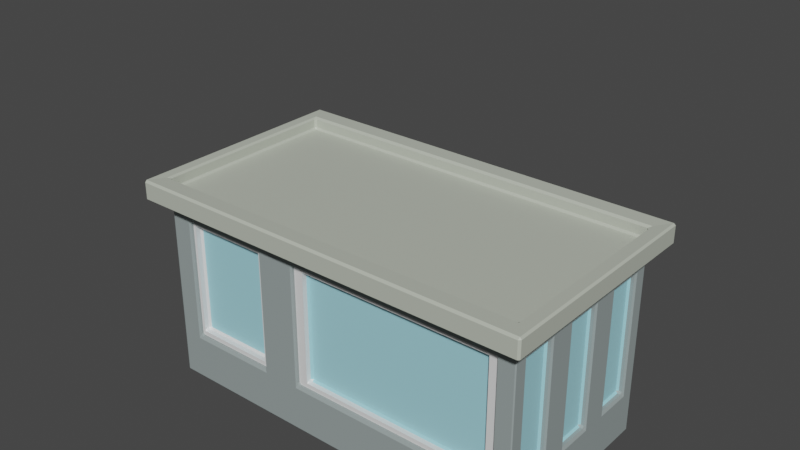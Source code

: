 # Source: Bodega1_mid_top_gray.blend  (saved by Blender 3.5.10; exported with 4.5.12 LTS)
import bpy
from mathutils import Matrix  # noqa: F401  (used for matrix-valued properties, if any)

bpy.ops.wm.read_factory_settings(use_empty=True)
scene = bpy.context.scene
scene.name = 'Scene'

# ---- collections
col_collection = bpy.data.collections.new('Collection'); scene.collection.children.link(col_collection)

# ---- materials (node trees are filled in below, after node groups)
mat_wood_002 = bpy.data.materials.new('Wood.002')
mat_wood_002.use_transparent_shadow = False
mat_white_001 = bpy.data.materials.new('White.001')
mat_white_001.use_transparent_shadow = False
mat_material_004 = bpy.data.materials.new('Material.004')
mat_material_004.use_transparent_shadow = False
mat_yellow = bpy.data.materials.new('Yellow')
mat_yellow.use_transparent_shadow = False
mat_green_002 = bpy.data.materials.new('Green.002')
mat_green_002.use_transparent_shadow = False
mat_bodega_shop_001 = bpy.data.materials.new('Bodega Shop.001')
mat_bodega_shop_001.use_transparent_shadow = False
mat_bodega_roof_001 = bpy.data.materials.new('Bodega Roof.001')
mat_bodega_roof_001.use_transparent_shadow = False
mat_glass_001 = bpy.data.materials.new('Glass.001')
mat_glass_001.use_transparent_shadow = False

# ---- material node trees
mat_wood_002.use_nodes = True; mat_wood_002.node_tree.nodes.clear()
_N = mat_wood_002.node_tree.nodes; _L = mat_wood_002.node_tree.links
n0 = _N.new('ShaderNodeBsdfPrincipled'); n0.name = 'Principled BSDF'; n0.location = (10, 300)
n0.distribution = 'GGX'
n0.subsurface_method = 'RANDOM_WALK_SKIN'
n0.inputs[0].default_value = (0.4412, 0.19, 0.05245, 1.0)
n0.inputs[3].default_value = 1.45
n0.inputs[27].default_value = (0.0, 0.0, 0.0, 1.0)
n0.inputs[28].default_value = 1.0
n1 = _N.new('ShaderNodeOutputMaterial'); n1.name = 'Material Output'; n1.location = (300, 300)
_L.new(n0.outputs[0], n1.inputs[0])
n1.is_active_output = True
mat_white_001.use_nodes = True; mat_white_001.node_tree.nodes.clear()
_N = mat_white_001.node_tree.nodes; _L = mat_white_001.node_tree.links
n0 = _N.new('ShaderNodeBsdfPrincipled'); n0.name = 'Principled BSDF'; n0.location = (10, 300)
n0.distribution = 'GGX'
n0.subsurface_method = 'RANDOM_WALK_SKIN'
n0.inputs[3].default_value = 1.45
n0.inputs[27].default_value = (0.0, 0.0, 0.0, 1.0)
n0.inputs[28].default_value = 1.0
n1 = _N.new('ShaderNodeOutputMaterial'); n1.name = 'Material Output'; n1.location = (300, 300)
_L.new(n0.outputs[0], n1.inputs[0])
n1.is_active_output = True
mat_material_004.use_nodes = True; mat_material_004.node_tree.nodes.clear()
_N = mat_material_004.node_tree.nodes; _L = mat_material_004.node_tree.links
n0 = _N.new('ShaderNodeBsdfPrincipled'); n0.name = 'Principled BSDF'; n0.location = (10, 300)
n0.distribution = 'GGX'
n0.subsurface_method = 'RANDOM_WALK_SKIN'
n0.inputs[0].default_value = (0.8, 0.00448, 0.0127, 1.0)
n0.inputs[3].default_value = 1.45
n0.inputs[27].default_value = (0.0, 0.0, 0.0, 1.0)
n0.inputs[28].default_value = 1.0
n1 = _N.new('ShaderNodeOutputMaterial'); n1.name = 'Material Output'; n1.location = (300, 300)
_L.new(n0.outputs[0], n1.inputs[0])
n1.is_active_output = True
mat_yellow.use_nodes = True; mat_yellow.node_tree.nodes.clear()
_N = mat_yellow.node_tree.nodes; _L = mat_yellow.node_tree.links
n0 = _N.new('ShaderNodeBsdfPrincipled'); n0.name = 'Principled BSDF'; n0.location = (10, 300)
n0.distribution = 'GGX'
n0.subsurface_method = 'RANDOM_WALK_SKIN'
n0.inputs[0].default_value = (0.9169, 0.8566, 0.06321, 1.0)
n0.inputs[3].default_value = 1.45
n0.inputs[27].default_value = (0.0, 0.0, 0.0, 1.0)
n0.inputs[28].default_value = 1.0
n1 = _N.new('ShaderNodeOutputMaterial'); n1.name = 'Material Output'; n1.location = (300, 300)
_L.new(n0.outputs[0], n1.inputs[0])
n1.is_active_output = True
mat_green_002.use_nodes = True; mat_green_002.node_tree.nodes.clear()
_N = mat_green_002.node_tree.nodes; _L = mat_green_002.node_tree.links
n0 = _N.new('ShaderNodeBsdfPrincipled'); n0.name = 'Principled BSDF'; n0.location = (10, 300)
n0.distribution = 'GGX'
n0.subsurface_method = 'RANDOM_WALK_SKIN'
n0.inputs[0].default_value = (0.4252, 0.8, 0.1303, 1.0)
n0.inputs[3].default_value = 1.45
n0.inputs[27].default_value = (0.0, 0.0, 0.0, 1.0)
n0.inputs[28].default_value = 1.0
n1 = _N.new('ShaderNodeOutputMaterial'); n1.name = 'Material Output'; n1.location = (300, 300)
_L.new(n0.outputs[0], n1.inputs[0])
n1.is_active_output = True
mat_bodega_shop_001.use_nodes = True; mat_bodega_shop_001.node_tree.nodes.clear()
_N = mat_bodega_shop_001.node_tree.nodes; _L = mat_bodega_shop_001.node_tree.links
n0 = _N.new('ShaderNodeBsdfPrincipled'); n0.name = 'Principled BSDF'; n0.location = (10, 300)
n0.distribution = 'GGX'
n0.subsurface_method = 'RANDOM_WALK_SKIN'
n0.inputs[0].default_value = (0.298, 0.3493, 0.3454, 1.0)
n0.inputs[3].default_value = 1.45
n0.inputs[27].default_value = (0.0, 0.0, 0.0, 1.0)
n0.inputs[28].default_value = 1.0
n1 = _N.new('ShaderNodeOutputMaterial'); n1.name = 'Material Output'; n1.location = (300, 300)
_L.new(n0.outputs[0], n1.inputs[0])
n1.is_active_output = True
mat_bodega_roof_001.use_nodes = True; mat_bodega_roof_001.node_tree.nodes.clear()
_N = mat_bodega_roof_001.node_tree.nodes; _L = mat_bodega_roof_001.node_tree.links
n0 = _N.new('ShaderNodeBsdfPrincipled'); n0.name = 'Principled BSDF'; n0.location = (10, 300)
n0.distribution = 'GGX'
n0.subsurface_method = 'RANDOM_WALK_SKIN'
n0.inputs[0].default_value = (0.5021, 0.5372, 0.4572, 1.0)
n0.inputs[3].default_value = 1.45
n0.inputs[27].default_value = (0.0, 0.0, 0.0, 1.0)
n0.inputs[28].default_value = 1.0
n1 = _N.new('ShaderNodeOutputMaterial'); n1.name = 'Material Output'; n1.location = (300, 300)
_L.new(n0.outputs[0], n1.inputs[0])
n1.is_active_output = True
mat_glass_001.use_nodes = True; mat_glass_001.node_tree.nodes.clear()
_N = mat_glass_001.node_tree.nodes; _L = mat_glass_001.node_tree.links
n0 = _N.new('ShaderNodeBsdfPrincipled'); n0.name = 'Principled BSDF'; n0.location = (10, 300)
n0.distribution = 'GGX'
n0.subsurface_method = 'RANDOM_WALK_SKIN'
n0.inputs[0].default_value = (0.3555, 0.7098, 0.8, 1.0)
n0.inputs[3].default_value = 1.45
n0.inputs[27].default_value = (0.0, 0.0, 0.0, 1.0)
n0.inputs[28].default_value = 1.0
n1 = _N.new('ShaderNodeOutputMaterial'); n1.name = 'Material Output'; n1.location = (300, 300)
_L.new(n0.outputs[0], n1.inputs[0])
n1.is_active_output = True

# ---- world
world_world = bpy.data.worlds.new('World'); scene.world = world_world
world_world.use_nodes = True; world_world.node_tree.nodes.clear()
_N = world_world.node_tree.nodes; _L = world_world.node_tree.links
n0 = _N.new('ShaderNodeOutputWorld'); n0.name = 'World Output'; n0.location = (300, 300)
n1 = _N.new('ShaderNodeBackground'); n1.name = 'Background'; n1.location = (10, 300)
n1.inputs[0].default_value = (0.05088, 0.05088, 0.05088, 1.0)
_L.new(n1.outputs[0], n0.inputs[0])
n0.is_active_output = True
world_world.color = (0.05088, 0.05088, 0.05088)
world_world.use_sun_shadow = False
world_world.sun_shadow_jitter_overblur = 0.0

# ---- meshes
me_cube_047 = bpy.data.meshes.new('Cube.047')
me_cube_047.from_pydata([(-2.0, -1.0, 0.0), (-2.0, -1.0, 2.0), (-2.0, 1.0, 0.0), (-2.0, 1.0, 2.0), (2.0, -1.0, 0.0), (2.0, -1.0, 2.0), (2.0, 1.0, 0.0), (2.0, 1.0, 2.0), (-0.5972, 1.0, 0.0), (-0.5972, 1.0, 2.0), (-0.5972, -1.0, 0.0), (-0.5972, -1.0, 2.0), (1.818, -1.0, 0.5134), (1.818, -1.0, 1.799), (-0.4152, -1.0, 1.799), (-0.4152, -1.0, 0.5134), (1.818, -0.8393, 1.799), (1.818, -0.8393, 0.5134), (-0.4152, -0.8393, 0.5134), (-0.4152, -0.8393, 1.799), (1.818, -0.9577, 1.799), (1.818, -0.9577, 0.5134), (-0.4152, -0.9577, 0.5134), (-0.4152, -0.9577, 1.799), (1.72, -0.9577, 0.5622), (1.72, -0.9577, 1.75), (-0.3175, -0.9577, 1.75), (-0.3175, -0.9577, 0.5622), (1.72, -0.9577, 1.75), (1.72, -0.9577, 0.5622), (-0.3175, -0.9577, 0.5622), (-0.3175, -0.9577, 1.75), (1.72, -0.8854, 1.75), (1.72, -0.8854, 0.5622), (-0.3175, -0.8854, 0.5622), (-0.3175, -0.8854, 1.75), (-0.8308, -1.0, 0.5115), (-0.8308, -1.0, 1.787), (-1.766, -1.0, 1.787), (-1.766, -1.0, 0.5115), (-0.8308, -0.8603, 1.787), (-0.8308, -0.8603, 0.5115), (-1.766, -0.8603, 0.5115), (-1.766, -0.8603, 1.787), (-0.8308, -0.7205, 1.787), (-0.8308, -0.7205, 0.5115), (-1.766, -0.7205, 0.5115), (-1.766, -0.7205, 1.787), (-2.0, -1.0, 2.199), (-2.0, 1.0, 2.199), (-0.5972, 1.0, 2.199), (2.0, 1.0, 2.199), (2.0, -1.0, 2.199), (-0.5972, -1.0, 2.199), (-2.126, -1.208, 1.993), (-2.126, 1.208, 1.993), (-0.6251, 1.208, 1.993), (2.154, 1.208, 1.993), (2.154, -1.208, 1.993), (-0.6251, -1.208, 1.993), (2.154, 1.208, 2.206), (-2.126, -1.208, 2.206), (-2.126, 1.208, 2.206), (-0.6251, 1.208, 2.206), (2.154, -1.208, 2.206), (-0.6251, -1.208, 2.206), (-2.0, -1.0, 2.07), (-2.0, 1.0, 2.07), (-0.5972, 1.0, 2.07), (2.0, 1.0, 2.07), (2.0, -1.0, 2.07), (-0.5972, -1.0, 2.07), (-0.1961, -0.02861, 3.912), (0.4709, 0.01058, 3.796), (-0.01801, -0.0189, 3.691), (-2.0, 0.3333, 0.0), (-2.0, -0.3333, 0.0), (-2.0, -0.3333, 2.0), (-2.0, 0.3333, 2.0), (2.0, -0.3333, 0.0), (2.0, 0.3333, 0.0), (2.0, 0.3333, 2.0), (2.0, -0.3333, 2.0), (-0.5972, 0.3333, 0.0), (-0.5972, -0.3333, 0.0), (-2.0, -0.3333, 2.199), (-2.0, 0.3333, 2.199), (2.0, 0.3333, 2.199), (2.0, -0.3333, 2.199), (-2.126, -0.4027, 1.993), (-2.126, 0.4027, 1.993), (2.154, 0.4027, 1.993), (2.154, -0.4027, 1.993), (-2.126, -0.4027, 2.206), (-2.126, 0.4027, 2.206), (2.154, 0.4027, 2.206), (2.154, -0.4027, 2.206), (-2.0, -0.3333, 2.07), (-2.0, 0.3333, 2.07), (2.0, 0.3333, 2.07), (2.0, -0.3333, 2.07), (-0.5972, 0.3333, 2.07), (-0.5972, -0.3333, 2.07), (-2.0, 0.476, 0.6575), (-2.0, 0.476, 1.785), (-2.0, 0.8573, 1.785), (-2.0, 0.8573, 0.6575), (-2.0, -0.8573, 0.6575), (-2.0, -0.8573, 1.785), (-2.0, -0.476, 1.785), (-2.0, -0.476, 0.6575), (-2.0, -0.1906, 0.6575), (-2.0, -0.1906, 1.785), (-2.0, 0.1906, 1.785), (-2.0, 0.1906, 0.6575), (-1.915, 0.476, 1.785), (-1.915, 0.476, 0.6575), (-1.915, 0.8573, 0.6575), (-1.915, 0.8573, 1.785), (-1.915, -0.8573, 0.6575), (-1.915, -0.8573, 1.785), (-1.915, -0.476, 0.6575), (-1.915, -0.476, 1.785), (-1.915, -0.1906, 1.785), (-1.915, -0.1906, 0.6575), (-1.915, 0.1906, 0.6575), (-1.915, 0.1906, 1.785), (2.0, -0.4762, 0.503), (2.0, -0.4762, 1.787), (2.0, -0.8572, 1.787), (2.0, -0.8572, 0.503), (2.0, 0.8572, 0.503), (2.0, 0.8572, 1.787), (2.0, 0.4762, 1.787), (2.0, 0.4762, 0.503), (2.0, 0.1905, 0.503), (2.0, 0.1905, 1.787), (2.0, -0.1905, 1.787), (2.0, -0.1905, 0.503), (-0.4369, 1.0, 0.1782), (-0.4369, 1.0, 1.822), (1.84, 1.0, 1.822), (1.84, 1.0, 0.1782), (-0.4369, 0.9116, 1.822), (-0.4369, 0.9116, 0.1782), (1.84, 0.9116, 0.1782), (1.84, 0.9116, 1.822), (1.928, -0.4762, 1.787), (1.928, -0.4762, 0.503), (1.928, -0.8572, 0.503), (1.928, -0.8572, 1.787), (1.928, 0.8572, 1.787), (1.928, 0.8572, 0.503), (1.928, 0.4762, 0.503), (1.928, 0.4762, 1.787), (1.928, 0.1905, 1.787), (1.928, 0.1905, 0.503), (1.928, -0.1905, 0.503), (1.928, -0.1905, 1.787), (-1.736, -0.8854, 1.75), (-1.736, -0.8854, 0.5622), (-0.8739, -0.8854, 0.5622), (-0.8739, -0.8854, 1.75), (-1.736, -0.9577, 1.75), (-1.736, -0.9577, 0.5622), (-0.8739, -0.9577, 0.5622), (-0.8739, -0.9577, 1.75), (-1.736, -0.9577, 0.5622), (-1.736, -0.9577, 1.75), (-0.8739, -0.9577, 1.75), (-0.8739, -0.9577, 0.5622), (-1.777, -0.9577, 1.799), (-1.777, -0.9577, 0.5134), (-0.8325, -0.9577, 0.5134), (-0.8325, -0.9577, 1.799), (-1.763, 1.0, 0.2356), (-1.763, 1.0, 1.81), (-0.8337, 1.0, 1.81), (-0.8337, 1.0, 0.2356), (-1.763, 0.8202, 1.81), (-1.763, 0.8202, 0.2356), (-0.8337, 0.8202, 0.2356), (-0.8337, 0.8202, 1.81), (-0.8738, 0.8971, 1.756), (-0.8738, 0.8971, 0.2682), (-1.736, 0.8971, 0.2682), (-1.736, 0.8971, 1.756), (-0.8738, 0.9694, 1.756), (-0.8738, 0.9694, 0.2682), (-1.736, 0.9694, 0.2682), (-1.736, 0.9694, 1.756), (-0.8738, 0.9694, 0.2682), (-0.8738, 0.9694, 1.756), (-1.736, 0.9694, 1.756), (-1.736, 0.9694, 0.2682), (-0.8325, 0.9694, 1.817), (-0.8325, 0.9694, 0.2071), (-1.777, 0.9694, 0.2071), (-1.777, 0.9694, 1.817)], [], [(109, 110, 121, 122), (140, 141, 146, 143), (129, 130, 149, 150), (37, 38, 43, 40), (84, 79, 4, 10), (53, 48, 61, 65), (11, 5, 58, 59), (76, 84, 10, 0), (15, 12, 17, 18), (176, 177, 182, 179), (4, 5, 13, 12), (5, 11, 14, 13), (11, 10, 15, 14), (10, 4, 12, 15), (17, 16, 19, 18), (13, 14, 19, 16), (12, 13, 16, 17), (14, 15, 18, 19), (24, 25, 28, 29), (21, 20, 25, 24), (20, 23, 26, 25), (23, 22, 27, 26), (22, 21, 24, 27), (28, 31, 35, 32), (26, 27, 30, 31), (27, 24, 29, 30), (25, 26, 31, 28), (33, 32, 35, 34), (29, 28, 32, 33), (31, 30, 34, 35), (30, 29, 33, 34), (10, 11, 37, 36), (11, 1, 38, 37), (1, 0, 39, 38), (0, 10, 36, 39), (43, 42, 46, 47), (36, 37, 40, 41), (38, 39, 42, 43), (39, 36, 41, 42), (45, 44, 47, 46), (42, 41, 45, 46), (40, 43, 47, 44), (41, 40, 44, 45), (48, 53, 71, 66), (53, 52, 70, 71), (81, 7, 57, 91), (1, 11, 59, 54), (88, 52, 64, 96), (52, 53, 65, 64), (59, 58, 64, 65), (91, 57, 60, 95), (56, 55, 62, 63), (89, 54, 61, 93), (54, 59, 65, 61), (57, 56, 63, 60), (7, 9, 56, 57), (86, 49, 62, 94), (77, 1, 54, 89), (49, 50, 63, 62), (9, 3, 55, 56), (50, 51, 60, 63), (102, 97, 66, 71), (100, 102, 71, 70), (51, 50, 68, 69), (50, 49, 67, 68), (87, 51, 69, 99), (85, 48, 66, 97), (49, 86, 98, 67), (86, 85, 97, 98), (52, 88, 100, 70), (88, 87, 99, 100), (69, 68, 101, 99), (99, 101, 102, 100), (68, 67, 98, 101), (101, 98, 97, 102), (3, 78, 90, 55), (78, 77, 89, 90), (48, 85, 93, 61), (85, 86, 94, 93), (55, 90, 94, 62), (90, 89, 93, 94), (58, 92, 96, 64), (92, 91, 95, 96), (51, 87, 95, 60), (87, 88, 96, 95), (5, 82, 92, 58), (82, 81, 91, 92), (2, 8, 83, 75), (75, 83, 84, 76), (8, 6, 80, 83), (83, 80, 79, 84), (135, 136, 155, 156), (134, 131, 152, 153), (103, 104, 115, 116), (114, 111, 124, 125), (75, 78, 104, 103), (78, 3, 105, 104), (3, 2, 106, 105), (2, 75, 103, 106), (0, 1, 108, 107), (1, 77, 109, 108), (77, 76, 110, 109), (76, 0, 107, 110), (76, 77, 112, 111), (77, 78, 113, 112), (78, 75, 114, 113), (75, 76, 111, 114), (116, 115, 118, 117), (119, 120, 122, 121), (124, 123, 126, 125), (112, 113, 126, 123), (106, 103, 116, 117), (107, 108, 120, 119), (113, 114, 125, 126), (104, 105, 118, 115), (110, 107, 119, 121), (111, 112, 123, 124), (105, 106, 117, 118), (108, 109, 122, 120), (79, 82, 128, 127), (82, 5, 129, 128), (5, 4, 130, 129), (4, 79, 127, 130), (6, 7, 132, 131), (7, 81, 133, 132), (81, 80, 134, 133), (80, 6, 131, 134), (80, 81, 136, 135), (81, 82, 137, 136), (82, 79, 138, 137), (79, 80, 135, 138), (8, 9, 140, 139), (9, 7, 141, 140), (7, 6, 142, 141), (6, 8, 139, 142), (144, 143, 146, 145), (139, 140, 143, 144), (141, 142, 145, 146), (142, 139, 144, 145), (148, 147, 150, 149), (152, 151, 154, 153), (156, 155, 158, 157), (132, 133, 154, 151), (138, 135, 156, 157), (127, 128, 147, 148), (133, 134, 153, 154), (136, 137, 158, 155), (130, 127, 148, 149), (131, 132, 151, 152), (137, 138, 157, 158), (128, 129, 150, 147), (161, 162, 159, 160), (163, 164, 160, 159), (164, 165, 161, 160), (168, 167, 164, 163), (167, 170, 165, 164), (166, 163, 159, 162), (172, 173, 170, 167), (174, 171, 168, 169), (171, 172, 167, 168), (173, 174, 169, 170), (170, 169, 166, 165), (165, 166, 162, 161), (169, 168, 163, 166), (2, 3, 176, 175), (3, 9, 177, 176), (9, 8, 178, 177), (8, 2, 175, 178), (180, 179, 182, 181), (175, 176, 179, 180), (177, 178, 181, 182), (178, 175, 180, 181), (185, 186, 183, 184), (187, 188, 184, 183), (188, 189, 185, 184), (192, 191, 188, 187), (191, 194, 189, 188), (190, 187, 183, 186), (196, 197, 194, 191), (198, 195, 192, 193), (195, 196, 191, 192), (197, 198, 193, 194), (194, 193, 190, 189), (189, 190, 186, 185), (193, 192, 187, 190)])
me_cube_047.polygons.foreach_set('material_index', [5, 5, 5, 5, 5, 6, 6, 5, 5, 5, 5, 5, 5, 5, 5, 5, 5, 5, 1, 1, 1, 1, 1, 1, 1, 1, 1, 7, 1, 1, 1, 5, 5, 5, 5, 5, 5, 5, 5, 5, 5, 5, 5, 6, 6, 6, 6, 6, 6, 6, 6, 6, 6, 6, 6, 6, 6, 6, 6, 6, 6, 6, 6, 6, 6, 6, 6, 6, 6, 6, 6, 6, 6, 6, 6, 6, 6, 6, 6, 6, 6, 6, 6, 6, 6, 6, 6, 5, 5, 5, 5, 5, 5, 5, 5, 5, 5, 5, 5, 5, 5, 5, 5, 5, 5, 5, 5, 7, 7, 7, 5, 5, 5, 5, 5, 5, 5, 5, 5, 5, 5, 5, 5, 5, 5, 5, 5, 5, 5, 5, 5, 5, 5, 5, 5, 7, 5, 5, 5, 7, 7, 7, 5, 5, 5, 5, 5, 5, 5, 5, 5, 7, 1, 1, 1, 1, 1, 1, 1, 1, 1, 1, 1, 1, 5, 5, 5, 5, 5, 5, 5, 5, 7, 1, 1, 1, 1, 1, 1, 1, 1, 1, 1, 1, 1])
_uv = me_cube_047.uv_layers.new(name='UVMap')
_uv.uv.foreach_set('vector', [0.6072, 0.06549, 0.3928, 0.06549, 0.3928, 0.06549, 0.6072, 0.06549, 0.6027, 0.3921, 0.6027, 0.4829, 0.6027, 0.4829, 0.6027, 0.3921, 0.6071, 0.7321, 0.3929, 0.7321, 0.3929, 0.7321, 0.6071, 0.7321, 0.6146, 0.8899, 0.6146, 0.9851, 0.6146, 0.9851, 0.6146, 0.8899, 0.25, 0.6667, 0.375, 0.6667, 0.375, 0.75, 0.25, 0.75, 0.75, 0.75, 0.875, 0.75, 0.875, 0.75, 0.75, 0.75, 0.625, 0.875, 0.625, 0.75, 0.625, 0.75, 0.625, 0.875, 0.125, 0.6667, 0.25, 0.6667, 0.25, 0.75, 0.125, 0.75, 0.3977, 0.8575, 0.3977, 0.7675, 0.3977, 0.7675, 0.3977, 0.8575, 0.6115, 0.2693, 0.6115, 0.3557, 0.6115, 0.3557, 0.6115, 0.2693, 0.375, 0.75, 0.625, 0.75, 0.6023, 0.7675, 0.3977, 0.7675, 0.625, 0.75, 0.625, 0.875, 0.6023, 0.8575, 0.6023, 0.7675, 0.625, 0.875, 0.375, 0.875, 0.3977, 0.8575, 0.6023, 0.8575, 0.375, 0.875, 0.375, 0.75, 0.3977, 0.7675, 0.3977, 0.8575, 0.3977, 0.7675, 0.6023, 0.7675, 0.6023, 0.8575, 0.3977, 0.8575, 0.6023, 0.7675, 0.6023, 0.8575, 0.6023, 0.8575, 0.6023, 0.7675, 0.3977, 0.7675, 0.6023, 0.7675, 0.6023, 0.7675, 0.3977, 0.7675, 0.6023, 0.8575, 0.3977, 0.8575, 0.3977, 0.8575, 0.6023, 0.8575, 0.4055, 0.7714, 0.5945, 0.7714, 0.5945, 0.7714, 0.4055, 0.7714, 0.3977, 0.7675, 0.6023, 0.7675, 0.5945, 0.7714, 0.4055, 0.7714, 0.6023, 0.7675, 0.6023, 0.8575, 0.5945, 0.8536, 0.5945, 0.7714, 0.6023, 0.8575, 0.3977, 0.8575, 0.4055, 0.8536, 0.5945, 0.8536, 0.3977, 0.8575, 0.3977, 0.7675, 0.4055, 0.7714, 0.4055, 0.8536, 0.5945, 0.7714, 0.5945, 0.8536, 0.5945, 0.8536, 0.5945, 0.7714, 0.5945, 0.8536, 0.4055, 0.8536, 0.4055, 0.8536, 0.5945, 0.8536, 0.4055, 0.8536, 0.4055, 0.7714, 0.4055, 0.7714, 0.4055, 0.8536, 0.5945, 0.7714, 0.5945, 0.8536, 0.5945, 0.8536, 0.5945, 0.7714, 0.4055, 0.7714, 0.5945, 0.7714, 0.5945, 0.8536, 0.4055, 0.8536, 0.4055, 0.7714, 0.5945, 0.7714, 0.5945, 0.7714, 0.4055, 0.7714, 0.5945, 0.8536, 0.4055, 0.8536, 0.4055, 0.8536, 0.5945, 0.8536, 0.4055, 0.8536, 0.4055, 0.7714, 0.4055, 0.7714, 0.4055, 0.8536, 0.375, 0.875, 0.625, 0.875, 0.6146, 0.8899, 0.3854, 0.8899, 0.625, 0.875, 0.625, 1.0, 0.6146, 0.9851, 0.6146, 0.8899, 0.625, 1.0, 0.375, 1.0, 0.3854, 0.9851, 0.6146, 0.9851, 0.375, 1.0, 0.375, 0.875, 0.3854, 0.8899, 0.3854, 0.9851, 0.6146, 0.9851, 0.3854, 0.9851, 0.3854, 0.9851, 0.6146, 0.9851, 0.3854, 0.8899, 0.6146, 0.8899, 0.6146, 0.8899, 0.3854, 0.8899, 0.6146, 0.9851, 0.3854, 0.9851, 0.3854, 0.9851, 0.6146, 0.9851, 0.3854, 0.9851, 0.3854, 0.8899, 0.3854, 0.8899, 0.3854, 0.9851, 0.3854, 0.8899, 0.6146, 0.8899, 0.6146, 0.9851, 0.3854, 0.9851, 0.3854, 0.9851, 0.3854, 0.8899, 0.3854, 0.8899, 0.3854, 0.9851, 0.6146, 0.8899, 0.6146, 0.9851, 0.6146, 0.9851, 0.6146, 0.8899, 0.3854, 0.8899, 0.6146, 0.8899, 0.6146, 0.8899, 0.3854, 0.8899, 0.875, 0.75, 0.75, 0.75, 0.75, 0.75, 0.875, 0.75, 0.75, 0.75, 0.625, 0.75, 0.625, 0.75, 0.75, 0.75, 0.625, 0.5833, 0.625, 0.5, 0.625, 0.5, 0.625, 0.5833, 0.625, 1.0, 0.625, 0.875, 0.625, 0.875, 0.625, 1.0, 0.625, 0.6667, 0.625, 0.75, 0.625, 0.75, 0.625, 0.6667, 0.625, 0.75, 0.75, 0.75, 0.75, 0.75, 0.625, 0.75, 0.625, 0.875, 0.625, 0.75, 0.625, 0.75, 0.625, 0.875, 0.625, 0.5833, 0.625, 0.5, 0.625, 0.5, 0.625, 0.5833, 0.625, 0.375, 0.625, 0.25, 0.625, 0.25, 0.625, 0.375, 0.625, 0.08333, 0.625, 0.0, 0.625, 0.0, 0.625, 0.08333, 0.625, 1.0, 0.625, 0.875, 0.625, 0.875, 0.625, 1.0, 0.625, 0.5, 0.625, 0.375, 0.625, 0.375, 0.625, 0.5, 0.625, 0.5, 0.625, 0.375, 0.625, 0.375, 0.625, 0.5, 0.875, 0.5833, 0.875, 0.5, 0.875, 0.5, 0.875, 0.5833, 0.625, 0.08333, 0.625, 0.0, 0.625, 0.0, 0.625, 0.08333, 0.875, 0.5, 0.75, 0.5, 0.75, 0.5, 0.875, 0.5, 0.625, 0.375, 0.625, 0.25, 0.625, 0.25, 0.625, 0.375, 0.75, 0.5, 0.625, 0.5, 0.625, 0.5, 0.75, 0.5, 0.75, 0.6667, 0.875, 0.6667, 0.875, 0.75, 0.75, 0.75, 0.625, 0.6667, 0.75, 0.6667, 0.75, 0.75, 0.625, 0.75, 0.625, 0.5, 0.75, 0.5, 0.75, 0.5, 0.625, 0.5, 0.75, 0.5, 0.875, 0.5, 0.875, 0.5, 0.75, 0.5, 0.625, 0.5833, 0.625, 0.5, 0.625, 0.5, 0.625, 0.5833, 0.875, 0.6667, 0.875, 0.75, 0.875, 0.75, 0.875, 0.6667, 0.875, 0.5, 0.875, 0.5833, 0.875, 0.5833, 0.875, 0.5, 0.875, 0.5833, 0.875, 0.6667, 0.875, 0.6667, 0.875, 0.5833, 0.625, 0.75, 0.625, 0.6667, 0.625, 0.6667, 0.625, 0.75, 0.625, 0.6667, 0.625, 0.5833, 0.625, 0.5833, 0.625, 0.6667, 0.625, 0.5, 0.75, 0.5, 0.75, 0.5833, 0.625, 0.5833, 0.625, 0.5833, 0.75, 0.5833, 0.75, 0.6667, 0.625, 0.6667, 0.75, 0.5, 0.875, 0.5, 0.875, 0.5833, 0.75, 0.5833, 0.75, 0.5833, 0.875, 0.5833, 0.875, 0.6667, 0.75, 0.6667, 0.625, 0.25, 0.625, 0.1667, 0.625, 0.1667, 0.625, 0.25, 0.625, 0.1667, 0.625, 0.08333, 0.625, 0.08333, 0.625, 0.1667, 0.875, 0.75, 0.875, 0.6667, 0.875, 0.6667, 0.875, 0.75, 0.875, 0.6667, 0.875, 0.5833, 0.875, 0.5833, 0.875, 0.6667, 0.625, 0.25, 0.625, 0.1667, 0.625, 0.1667, 0.625, 0.25, 0.625, 0.1667, 0.625, 0.08333, 0.625, 0.08333, 0.625, 0.1667, 0.625, 0.75, 0.625, 0.6667, 0.625, 0.6667, 0.625, 0.75, 0.625, 0.6667, 0.625, 0.5833, 0.625, 0.5833, 0.625, 0.6667, 0.625, 0.5, 0.625, 0.5833, 0.625, 0.5833, 0.625, 0.5, 0.625, 0.5833, 0.625, 0.6667, 0.625, 0.6667, 0.625, 0.5833, 0.625, 0.75, 0.625, 0.6667, 0.625, 0.6667, 0.625, 0.75, 0.625, 0.6667, 0.625, 0.5833, 0.625, 0.5833, 0.625, 0.6667, 0.125, 0.5, 0.25, 0.5, 0.25, 0.5833, 0.125, 0.5833, 0.125, 0.5833, 0.25, 0.5833, 0.25, 0.6667, 0.125, 0.6667, 0.25, 0.5, 0.375, 0.5, 0.375, 0.5833, 0.25, 0.5833, 0.25, 0.5833, 0.375, 0.5833, 0.375, 0.6667, 0.25, 0.6667, 0.3929, 0.6012, 0.6071, 0.6012, 0.6071, 0.6012, 0.3929, 0.6012, 0.3929, 0.5655, 0.3929, 0.5179, 0.3929, 0.5179, 0.3929, 0.5655, 0.3928, 0.1845, 0.6072, 0.1845, 0.6072, 0.1845, 0.3928, 0.1845, 0.3928, 0.1488, 0.3928, 0.1012, 0.3928, 0.1012, 0.3928, 0.1488, 0.375, 0.1667, 0.625, 0.1667, 0.6072, 0.1845, 0.3928, 0.1845, 0.625, 0.1667, 0.625, 0.25, 0.6072, 0.2322, 0.6072, 0.1845, 0.625, 0.25, 0.375, 0.25, 0.3928, 0.2322, 0.6072, 0.2322, 0.375, 0.25, 0.375, 0.1667, 0.3928, 0.1845, 0.3928, 0.2322, 0.375, 0.0, 0.625, 0.0, 0.6072, 0.01784, 0.3928, 0.01784, 0.625, 0.0, 0.625, 0.08333, 0.6072, 0.06549, 0.6072, 0.01784, 0.625, 0.08333, 0.375, 0.08333, 0.3928, 0.06549, 0.6072, 0.06549, 0.375, 0.08333, 0.375, 0.0, 0.3928, 0.01784, 0.3928, 0.06549, 0.375, 0.08333, 0.625, 0.08333, 0.6072, 0.1012, 0.3928, 0.1012, 0.625, 0.08333, 0.625, 0.1667, 0.6072, 0.1488, 0.6072, 0.1012, 0.625, 0.1667, 0.375, 0.1667, 0.3928, 0.1488, 0.6072, 0.1488, 0.375, 0.1667, 0.375, 0.08333, 0.3928, 0.1012, 0.3928, 0.1488, 0.3928, 0.1845, 0.6072, 0.1845, 0.6072, 0.2322, 0.3928, 0.2322, 0.3928, 0.01784, 0.6072, 0.01784, 0.6072, 0.06549, 0.3928, 0.06549, 0.3928, 0.1012, 0.6072, 0.1012, 0.6072, 0.1488, 0.3928, 0.1488, 0.6072, 0.1012, 0.6072, 0.1488, 0.6072, 0.1488, 0.6072, 0.1012, 0.3928, 0.2322, 0.3928, 0.1845, 0.3928, 0.1845, 0.3928, 0.2322, 0.3928, 0.01784, 0.6072, 0.01784, 0.6072, 0.01784, 0.3928, 0.01784, 0.6072, 0.1488, 0.3928, 0.1488, 0.3928, 0.1488, 0.6072, 0.1488, 0.6072, 0.1845, 0.6072, 0.2322, 0.6072, 0.2322, 0.6072, 0.1845, 0.3928, 0.06549, 0.3928, 0.01784, 0.3928, 0.01784, 0.3928, 0.06549, 0.3928, 0.1012, 0.6072, 0.1012, 0.6072, 0.1012, 0.3928, 0.1012, 0.6072, 0.2322, 0.3928, 0.2322, 0.3928, 0.2322, 0.6072, 0.2322, 0.6072, 0.01784, 0.6072, 0.06549, 0.6072, 0.06549, 0.6072, 0.01784, 0.375, 0.6667, 0.625, 0.6667, 0.6071, 0.6845, 0.3929, 0.6845, 0.625, 0.6667, 0.625, 0.75, 0.6071, 0.7321, 0.6071, 0.6845, 0.625, 0.75, 0.375, 0.75, 0.3929, 0.7321, 0.6071, 0.7321, 0.375, 0.75, 0.375, 0.6667, 0.3929, 0.6845, 0.3929, 0.7321, 0.375, 0.5, 0.625, 0.5, 0.6071, 0.5179, 0.3929, 0.5179, 0.625, 0.5, 0.625, 0.5833, 0.6071, 0.5655, 0.6071, 0.5179, 0.625, 0.5833, 0.375, 0.5833, 0.3929, 0.5655, 0.6071, 0.5655, 0.375, 0.5833, 0.375, 0.5, 0.3929, 0.5179, 0.3929, 0.5655, 0.375, 0.5833, 0.625, 0.5833, 0.6071, 0.6012, 0.3929, 0.6012, 0.625, 0.5833, 0.625, 0.6667, 0.6071, 0.6488, 0.6071, 0.6012, 0.625, 0.6667, 0.375, 0.6667, 0.3929, 0.6488, 0.6071, 0.6488, 0.375, 0.6667, 0.375, 0.5833, 0.3929, 0.6012, 0.3929, 0.6488, 0.375, 0.375, 0.625, 0.375, 0.6027, 0.3921, 0.3973, 0.3921, 0.625, 0.375, 0.625, 0.5, 0.6027, 0.4829, 0.6027, 0.3921, 0.625, 0.5, 0.375, 0.5, 0.3973, 0.4829, 0.6027, 0.4829, 0.375, 0.5, 0.375, 0.375, 0.3973, 0.3921, 0.3973, 0.4829, 0.3973, 0.3921, 0.6027, 0.3921, 0.6027, 0.4829, 0.3973, 0.4829, 0.3973, 0.3921, 0.6027, 0.3921, 0.6027, 0.3921, 0.3973, 0.3921, 0.6027, 0.4829, 0.3973, 0.4829, 0.3973, 0.4829, 0.6027, 0.4829, 0.3973, 0.4829, 0.3973, 0.3921, 0.3973, 0.3921, 0.3973, 0.4829, 0.3929, 0.6845, 0.6071, 0.6845, 0.6071, 0.7321, 0.3929, 0.7321, 0.3929, 0.5179, 0.6071, 0.5179, 0.6071, 0.5655, 0.3929, 0.5655, 0.3929, 0.6012, 0.6071, 0.6012, 0.6071, 0.6488, 0.3929, 0.6488, 0.6071, 0.5179, 0.6071, 0.5655, 0.6071, 0.5655, 0.6071, 0.5179, 0.3929, 0.6488, 0.3929, 0.6012, 0.3929, 0.6012, 0.3929, 0.6488, 0.3929, 0.6845, 0.6071, 0.6845, 0.6071, 0.6845, 0.3929, 0.6845, 0.6071, 0.5655, 0.3929, 0.5655, 0.3929, 0.5655, 0.6071, 0.5655, 0.6071, 0.6012, 0.6071, 0.6488, 0.6071, 0.6488, 0.6071, 0.6012, 0.3929, 0.7321, 0.3929, 0.6845, 0.3929, 0.6845, 0.3929, 0.7321, 0.3929, 0.5179, 0.6071, 0.5179, 0.6071, 0.5179, 0.3929, 0.5179, 0.6071, 0.6488, 0.3929, 0.6488, 0.3929, 0.6488, 0.6071, 0.6488, 0.6071, 0.6845, 0.6071, 0.7321, 0.6071, 0.7321, 0.6071, 0.6845, 0.4055, 0.7714, 0.5945, 0.7714, 0.5945, 0.8536, 0.4055, 0.8536, 0.5945, 0.8536, 0.4055, 0.8536, 0.4055, 0.8536, 0.5945, 0.8536, 0.4055, 0.8536, 0.4055, 0.7714, 0.4055, 0.7714, 0.4055, 0.8536, 0.5945, 0.8536, 0.4055, 0.8536, 0.4055, 0.8536, 0.5945, 0.8536, 0.4055, 0.8536, 0.4055, 0.7714, 0.4055, 0.7714, 0.4055, 0.8536, 0.5945, 0.7714, 0.5945, 0.8536, 0.5945, 0.8536, 0.5945, 0.7714, 0.3977, 0.8575, 0.3977, 0.7675, 0.4055, 0.7714, 0.4055, 0.8536, 0.6023, 0.7675, 0.6023, 0.8575, 0.5945, 0.8536, 0.5945, 0.7714, 0.6023, 0.8575, 0.3977, 0.8575, 0.4055, 0.8536, 0.5945, 0.8536, 0.3977, 0.7675, 0.6023, 0.7675, 0.5945, 0.7714, 0.4055, 0.7714, 0.4055, 0.7714, 0.5945, 0.7714, 0.5945, 0.7714, 0.4055, 0.7714, 0.4055, 0.7714, 0.5945, 0.7714, 0.5945, 0.7714, 0.4055, 0.7714, 0.5945, 0.7714, 0.5945, 0.8536, 0.5945, 0.8536, 0.5945, 0.7714, 0.375, 0.25, 0.625, 0.25, 0.6115, 0.2693, 0.3885, 0.2693, 0.625, 0.25, 0.625, 0.375, 0.6115, 0.3557, 0.6115, 0.2693, 0.625, 0.375, 0.375, 0.375, 0.3885, 0.3557, 0.6115, 0.3557, 0.375, 0.375, 0.375, 0.25, 0.3885, 0.2693, 0.3885, 0.3557, 0.3885, 0.2693, 0.6115, 0.2693, 0.6115, 0.3557, 0.3885, 0.3557, 0.3885, 0.2693, 0.6115, 0.2693, 0.6115, 0.2693, 0.3885, 0.2693, 0.6115, 0.3557, 0.3885, 0.3557, 0.3885, 0.3557, 0.6115, 0.3557, 0.3885, 0.3557, 0.3885, 0.2693, 0.3885, 0.2693, 0.3885, 0.3557, 0.4055, 0.7714, 0.5945, 0.7714, 0.5945, 0.8536, 0.4055, 0.8536, 0.5945, 0.8536, 0.4055, 0.8536, 0.4055, 0.8536, 0.5945, 0.8536, 0.4055, 0.8536, 0.4055, 0.7714, 0.4055, 0.7714, 0.4055, 0.8536, 0.5945, 0.8536, 0.4055, 0.8536, 0.4055, 0.8536, 0.5945, 0.8536, 0.4055, 0.8536, 0.4055, 0.7714, 0.4055, 0.7714, 0.4055, 0.8536, 0.5945, 0.7714, 0.5945, 0.8536, 0.5945, 0.8536, 0.5945, 0.7714, 0.3977, 0.8575, 0.3977, 0.7675, 0.4055, 0.7714, 0.4055, 0.8536, 0.6023, 0.7675, 0.6023, 0.8575, 0.5945, 0.8536, 0.5945, 0.7714, 0.6023, 0.8575, 0.3977, 0.8575, 0.4055, 0.8536, 0.5945, 0.8536, 0.3977, 0.7675, 0.6023, 0.7675, 0.5945, 0.7714, 0.4055, 0.7714, 0.4055, 0.7714, 0.5945, 0.7714, 0.5945, 0.7714, 0.4055, 0.7714, 0.4055, 0.7714, 0.5945, 0.7714, 0.5945, 0.7714, 0.4055, 0.7714, 0.5945, 0.7714, 0.5945, 0.8536, 0.5945, 0.8536, 0.5945, 0.7714])
me_cube_047.materials.append(mat_wood_002)
me_cube_047.materials.append(mat_white_001)
me_cube_047.materials.append(mat_material_004)
me_cube_047.materials.append(mat_yellow)
me_cube_047.materials.append(mat_green_002)
me_cube_047.materials.append(mat_bodega_shop_001)
me_cube_047.materials.append(mat_bodega_roof_001)
me_cube_047.materials.append(mat_glass_001)
me_cube_047.update()

# ---- objects
ob_bodega1_top_grey = bpy.data.objects.new('bodega1.top.grey', me_cube_047)

# ---- transforms, parenting, visibility, modifiers, constraints
ob_bodega1_top_grey.location = (0.0, 0.0, 0.0)
_m = ob_bodega1_top_grey.modifiers.new('Bevel', 'BEVEL')
_m.width = 0.02
_m.width_pct = 0.02
_m.use_clamp_overlap = False

# ---- collection membership
col_collection.objects.link(ob_bodega1_top_grey)

# ---- scene / render settings (as saved in the file)
scene.frame_start = 1; scene.frame_end = 250; scene.frame_set(1)
scene.render.engine = 'BLENDER_EEVEE_NEXT'
scene.cycles.sampling_pattern = 'TABULATED_SOBOL'
scene.view_settings.view_transform = 'Filmic'
bpy.context.view_layer.update()

# ---- added for rendering (the .blend has no active camera and no usable light): camera, sun
cam_auto = bpy.data.cameras.new('AutoCamera')
cam_auto.lens = 50.0
cam_auto.sensor_width = 36.0
cam_auto.clip_end = 1000.0
ob_auto_camera = bpy.data.objects.new('AutoCamera', cam_auto)
scene.collection.objects.link(ob_auto_camera)
ob_auto_camera.location = (5.82629, -6.97482, 6.6061)
ob_auto_camera.rotation_euler = (1.09748, -7.21219e-08, 0.694738)
scene.camera = ob_auto_camera
light_auto_sun = bpy.data.lights.new('AutoSun', 'SUN')
light_auto_sun.energy = 3.0
light_auto_sun.angle = 0.0523599
ob_auto_sun = bpy.data.objects.new('AutoSun', light_auto_sun)
scene.collection.objects.link(ob_auto_sun)
ob_auto_sun.rotation_euler = (0.872665, 0.174533, 0.523599)
bpy.context.view_layer.update()

